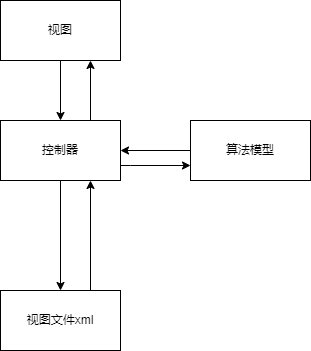

The diagram above was exported from draw.io. Its source (the exported page's mxGraphModel, read from the mxfile embedded in the PNG):
<mxGraphModel dx="1422" dy="794" grid="1" gridSize="10" guides="1" tooltips="1" connect="1" arrows="1" fold="1" page="1" pageScale="1" pageWidth="827" pageHeight="1169" math="0" shadow="0">
  <root>
    <mxCell id="0" />
    <mxCell id="1" parent="0" />
    <mxCell id="2p-uwuZSwxYzQPMqmTM_-9" style="edgeStyle=orthogonalEdgeStyle;rounded=0;orthogonalLoop=1;jettySize=auto;html=1;" edge="1" parent="1" source="2p-uwuZSwxYzQPMqmTM_-1" target="2p-uwuZSwxYzQPMqmTM_-2">
      <mxGeometry relative="1" as="geometry" />
    </mxCell>
    <mxCell id="2p-uwuZSwxYzQPMqmTM_-1" value="视图" style="rounded=0;whiteSpace=wrap;html=1;" vertex="1" parent="1">
      <mxGeometry x="240" y="190" width="120" height="60" as="geometry" />
    </mxCell>
    <mxCell id="2p-uwuZSwxYzQPMqmTM_-6" style="edgeStyle=orthogonalEdgeStyle;rounded=0;orthogonalLoop=1;jettySize=auto;html=1;entryX=0;entryY=0.75;entryDx=0;entryDy=0;" edge="1" parent="1" source="2p-uwuZSwxYzQPMqmTM_-2" target="2p-uwuZSwxYzQPMqmTM_-4">
      <mxGeometry relative="1" as="geometry">
        <mxPoint x="450" y="340" as="targetPoint" />
        <Array as="points">
          <mxPoint x="370" y="355" />
          <mxPoint x="370" y="355" />
        </Array>
      </mxGeometry>
    </mxCell>
    <mxCell id="2p-uwuZSwxYzQPMqmTM_-7" style="edgeStyle=orthogonalEdgeStyle;rounded=0;orthogonalLoop=1;jettySize=auto;html=1;" edge="1" parent="1" source="2p-uwuZSwxYzQPMqmTM_-2" target="2p-uwuZSwxYzQPMqmTM_-3">
      <mxGeometry relative="1" as="geometry" />
    </mxCell>
    <mxCell id="2p-uwuZSwxYzQPMqmTM_-10" style="edgeStyle=orthogonalEdgeStyle;rounded=0;orthogonalLoop=1;jettySize=auto;html=1;exitX=0.75;exitY=0;exitDx=0;exitDy=0;" edge="1" parent="1" source="2p-uwuZSwxYzQPMqmTM_-2" target="2p-uwuZSwxYzQPMqmTM_-1">
      <mxGeometry relative="1" as="geometry">
        <Array as="points">
          <mxPoint x="340" y="250" />
          <mxPoint x="340" y="250" />
        </Array>
      </mxGeometry>
    </mxCell>
    <mxCell id="2p-uwuZSwxYzQPMqmTM_-2" value="控制器" style="rounded=0;whiteSpace=wrap;html=1;" vertex="1" parent="1">
      <mxGeometry x="240" y="310" width="120" height="60" as="geometry" />
    </mxCell>
    <mxCell id="2p-uwuZSwxYzQPMqmTM_-8" style="edgeStyle=orthogonalEdgeStyle;rounded=0;orthogonalLoop=1;jettySize=auto;html=1;entryX=0.75;entryY=1;entryDx=0;entryDy=0;" edge="1" parent="1" source="2p-uwuZSwxYzQPMqmTM_-3" target="2p-uwuZSwxYzQPMqmTM_-2">
      <mxGeometry relative="1" as="geometry">
        <Array as="points">
          <mxPoint x="340" y="480" />
          <mxPoint x="340" y="480" />
        </Array>
      </mxGeometry>
    </mxCell>
    <mxCell id="2p-uwuZSwxYzQPMqmTM_-3" value="视图文件xml" style="rounded=0;whiteSpace=wrap;html=1;" vertex="1" parent="1">
      <mxGeometry x="240" y="480" width="120" height="60" as="geometry" />
    </mxCell>
    <mxCell id="2p-uwuZSwxYzQPMqmTM_-5" value="" style="edgeStyle=orthogonalEdgeStyle;rounded=0;orthogonalLoop=1;jettySize=auto;html=1;" edge="1" parent="1" source="2p-uwuZSwxYzQPMqmTM_-4" target="2p-uwuZSwxYzQPMqmTM_-2">
      <mxGeometry relative="1" as="geometry" />
    </mxCell>
    <mxCell id="2p-uwuZSwxYzQPMqmTM_-4" value="算法模型" style="rounded=0;whiteSpace=wrap;html=1;" vertex="1" parent="1">
      <mxGeometry x="430" y="310" width="120" height="60" as="geometry" />
    </mxCell>
  </root>
</mxGraphModel>